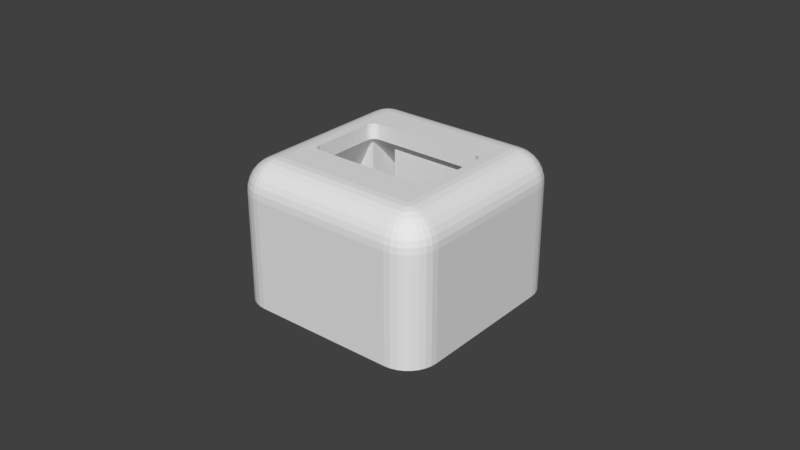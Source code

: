 # Source: pixel-power-top-4.blend  (saved by Blender 2.78.0; exported with 4.5.12 LTS)
import bpy
from mathutils import Matrix  # noqa: F401  (used for matrix-valued properties, if any)

bpy.ops.wm.read_factory_settings(use_empty=True)
scene = bpy.context.scene
scene.name = 'Scene'

# ---- collections
col_collection_1 = bpy.data.collections.new('Collection 1'); scene.collection.children.link(col_collection_1)

# ---- world
world_world = bpy.data.worlds.new('World'); scene.world = world_world
world_world.color = (0.05088, 0.05088, 0.05088)
world_world.use_sun_shadow = False
world_world.sun_shadow_jitter_overblur = 0.0
world_world.cycles.sampling_method = 'MANUAL'

# ---- meshes
me_cube_006 = bpy.data.meshes.new('Cube.006')
me_cube_006.from_pydata([(-0.01343, 0.015, 0.004948), (-0.01343, 0.015, 0.04133), (-0.01343, 0.03122, 0.004948), (-0.01343, 0.03122, 0.03), (0.01169, 0.015, 0.004948), (0.01169, 0.015, 0.04133), (0.01169, 0.03122, 0.004948), (0.01169, 0.03122, 0.03)], [], [(0, 1, 3, 2), (2, 3, 7, 6), (6, 7, 5, 4), (4, 5, 1, 0), (2, 6, 4, 0), (7, 3, 1, 5)])
me_cube_006.use_remesh_preserve_volume = False
me_cube_006.use_remesh_preserve_attributes = False
me_cube_006.use_mirror_vertex_groups = False
me_cube_006.update()
me_cube_005 = bpy.data.meshes.new('Cube.005')
me_cube_005.from_pydata([(-0.00275, 0.0, -0.002), (-0.00275, 0.03556, -0.002), (0.00275, 0.0, -0.002), (0.00275, 0.03556, -0.002), (-0.001754, 0.0, 0.00175), (-0.00275, 0.0, 0.0007544), (-0.001949, 0.0, 0.001731), (-0.002135, 0.0, 0.001674), (-0.002308, 0.0, 0.001582), (-0.002458, 0.0, 0.001458), (-0.002582, 0.0, 0.001308), (-0.002674, 0.0, 0.001135), (-0.002731, 0.0, 0.0009486), (-0.00275, 0.03556, 0.0007544), (-0.001754, 0.03556, 0.00175), (-0.002731, 0.03556, 0.0009486), (-0.002674, 0.03556, 0.001135), (-0.002582, 0.03556, 0.001308), (-0.002458, 0.03556, 0.001458), (-0.002308, 0.03556, 0.001582), (-0.002135, 0.03556, 0.001674), (-0.001949, 0.03556, 0.001731), (0.00275, 0.0, 0.0007544), (0.001754, 0.0, 0.00175), (0.002731, 0.0, 0.0009486), (0.002674, 0.0, 0.001135), (0.002582, 0.0, 0.001308), (0.002458, 0.0, 0.001458), (0.002308, 0.0, 0.001582), (0.002135, 0.0, 0.001674), (0.001949, 0.0, 0.001731), (0.001754, 0.03556, 0.00175), (0.00275, 0.03556, 0.0007544), (0.001949, 0.03556, 0.001731), (0.002135, 0.03556, 0.001674), (0.002308, 0.03556, 0.001582), (0.002458, 0.03556, 0.001458), (0.002582, 0.03556, 0.001308), (0.002674, 0.03556, 0.001135), (0.002731, 0.03556, 0.0009486)], [], [(31, 14, 4, 23), (3, 32, 22, 2), (0, 5, 13, 1), (1, 3, 2, 0), (1, 13, 15, 16, 17, 18, 19, 20, 21, 14, 31, 33, 34, 35, 36, 37, 38, 39, 32, 3), (4, 14, 21, 6), (6, 21, 20, 7), (7, 20, 19, 8), (8, 19, 18, 9), (9, 18, 17, 10), (10, 17, 16, 11), (11, 16, 15, 12), (12, 15, 13, 5), (31, 23, 30, 33), (33, 30, 29, 34), (34, 29, 28, 35), (35, 28, 27, 36), (36, 27, 26, 37), (37, 26, 25, 38), (38, 25, 24, 39), (39, 24, 22, 32), (2, 22, 24, 25, 26, 27, 28, 29, 30, 23, 4, 6, 7, 8, 9, 10, 11, 12, 5, 0)])
me_cube_005.use_remesh_preserve_volume = False
me_cube_005.use_remesh_preserve_attributes = False
me_cube_005.use_mirror_vertex_groups = False
me_cube_005.update()
me_cube_002 = bpy.data.meshes.new('Cube.002')
me_cube_002.from_pydata([(0.02225, 0.01275, 0.0359), (0.02025, 0.01017, 0.04), (0.0202, 0.01067, 0.04), (0.02169, 0.01275, 0.03692), (0.02025, 0.01275, -9.313e-10), (0.03, 0.01275, -9.313e-10), (0.03, 0.01275, 0.02), (0.0211, 0.01275, 0.03778), (0.02049, 0.01275, 0.03849), (0.02025, 0.01275, 0.03871), (0.02225, -0.01275, 0.0359), (0.0202, 0.01067, 0.045), (0.02025, 0.01017, 0.045), (0.02005, 0.01116, 0.04), (0.02025, 0.03, -9.313e-10), (0.02025, 0.01343, 0.0382), (0.02025, 0.01478, 0.03701), (0.02025, 0.01647, 0.03536), (0.02025, 0.01865, 0.03306), (0.02025, 0.02152, 0.02984), (0.02025, 0.03, 0.02), (0.02275, 0.03, -1.863e-09), (0.02416, 0.02986, -9.313e-10), (0.02552, 0.02945, -1.863e-09), (0.02678, 0.02878, -1.863e-09), (0.02788, 0.02788, -9.313e-10), (0.02878, 0.02678, -1.863e-09), (0.02945, 0.02552, -9.313e-10), (0.02986, 0.02416, -3.725e-09), (0.03, 0.02275, -3.725e-09), (0.03, -0.02275, -1.863e-09), (0.03, -0.01275, -9.313e-10), (0.03, -0.01275, 0.02), (0.03, 0.01888, -2.63e-09), (0.01981, 0.0116, 0.04), (0.01949, 0.01199, 0.04), (0.02025, -0.01017, 0.04), (0.023, 0.02251, 0.045), (0.02005, 0.01116, 0.045), (0.02025, -0.01017, 0.045), (-0.02025, 0.03, 0.02), (-0.02025, 0.03, -9.313e-10), (-0.02275, 0.03, -9.313e-10), (0.0191, 0.01231, 0.04), (0.01866, 0.01255, 0.04), (0.01817, 0.0127, 0.04), (0.01767, 0.01275, 0.04), (0.023, 0.033, 0.0), (0.02495, 0.03281, 0.0), (0.02683, 0.03224, 0.0), (0.02856, 0.03131, 0.0), (0.03131, 0.02856, 0.0), (0.03224, 0.02683, 0.0), (0.03281, 0.02495, 0.0), (0.033, 0.023, 0.0), (0.033, -0.023, 0.0), (0.02419, -0.01629, 5.508e-10), (0.02424, -0.01615, 5.446e-10), (0.02425, -0.016, 5.538e-10), (0.02424, -0.01585, 5.781e-10), (0.02419, -0.01571, 6.164e-10), (0.02412, -0.01558, 6.673e-10), (0.02403, -0.01547, 7.289e-10), (0.02392, -0.01538, 7.988e-10), (0.02379, -0.01531, 8.742e-10), (0.02365, -0.01526, 9.524e-10), (0.0235, -0.01525, 1.03e-09), (0.02335, -0.01526, 1.105e-09), (0.02321, -0.01531, 1.173e-09), (0.02308, -0.01538, 1.233e-09), (0.02297, -0.01547, 1.282e-09), (0.02288, -0.01558, 1.317e-09), (0.02281, -0.01571, 1.338e-09), (0.02276, -0.01585, 1.345e-09), (0.02275, -0.016, 1.335e-09), (0.02025, -0.01275, -9.313e-10), (0.0235, -0.01675, 8.59e-10), (0.02365, -0.01674, 7.844e-10), (0.02379, -0.01669, 7.159e-10), (0.02392, -0.01662, 6.563e-10), (0.02403, -0.01653, 6.077e-10), (0.02412, -0.01642, 5.721e-10), (0.02986, -0.02416, -1.863e-09), (0.02945, -0.02552, -1.863e-09), (0.02878, -0.02678, -1.863e-09), (0.02788, -0.02788, -1.863e-09), (0.02678, -0.02878, -1.863e-09), (0.02552, -0.02945, -1.863e-09), (0.02416, -0.02986, -9.313e-10), (0.02275, -0.03, -1.863e-09), (0.02025, -0.03, -9.313e-10), (0.02276, -0.01615, 1.311e-09), (0.02281, -0.01629, 1.273e-09), (0.02288, -0.01642, 1.222e-09), (0.02297, -0.01653, 1.16e-09), (0.02308, -0.01662, 1.091e-09), (0.02321, -0.01669, 1.015e-09), (0.02335, -0.01674, 9.369e-10), (0.02025, -0.01275, 0.03871), (0.02049, -0.01275, 0.03849), (0.0211, -0.01275, 0.03778), (0.02169, -0.01275, 0.03692), (0.01981, 0.0116, 0.045), (0.01949, 0.01199, 0.045), (0.0202, -0.01067, 0.04), (0.0202, -0.01067, 0.045), (-0.02025, 0.02152, 0.02984), (-0.02025, 0.01275, 0.03871), (-0.02025, 0.01275, -9.313e-10), (-0.02025, 0.01865, 0.03306), (-0.02025, 0.01647, 0.03536), (-0.02025, 0.01478, 0.03701), (-0.02025, 0.01343, 0.0382), (-0.0235, 0.01525, -1.84e-08), (-0.02335, 0.01526, -1.872e-08), (-0.02321, 0.01531, -1.9e-08), (-0.02308, 0.01538, -1.923e-08), (-0.02297, 0.01547, -1.939e-08), (-0.02288, 0.01558, -1.948e-08), (-0.02281, 0.01571, -1.95e-08), (-0.02276, 0.01585, -1.944e-08), (-0.02275, 0.016, -1.932e-08), (-0.02276, 0.01615, -1.912e-08), (-0.02552, 0.02945, -9.313e-10), (-0.02416, 0.02986, -9.313e-10), (-0.03, 0.01275, -9.313e-10), (-0.02425, 0.016, -1.582e-08), (-0.02424, 0.01585, -1.601e-08), (-0.02419, 0.01571, -1.627e-08), (-0.02412, 0.01558, -1.657e-08), (-0.02403, 0.01547, -1.692e-08), (-0.02392, 0.01538, -1.729e-08), (-0.02379, 0.01531, -1.766e-08), (-0.02365, 0.01526, -1.804e-08), (0.0191, 0.01231, 0.045), (0.01866, 0.01255, 0.045), (0.01817, 0.0127, 0.045), (0.01767, 0.01275, 0.045), (0.03007, 0.03007, 0.0), (-0.02275, -0.03, -1.863e-09), (-0.02025, -0.03, -9.313e-10), (-0.02025, -0.03, 0.02), (0.02025, -0.03, 0.02), (0.02025, -0.02152, 0.02984), (0.02025, -0.01865, 0.03306), (0.02025, -0.01647, 0.03536), (0.02025, -0.01478, 0.03701), (0.02025, -0.01343, 0.0382), (0.03281, -0.02495, 0.0), (0.03224, -0.02683, 0.0), (0.03131, -0.02856, 0.0), (0.02856, -0.03131, 0.0), (0.02683, -0.03224, 0.0), (0.02495, -0.03281, 0.0), (0.023, -0.033, 0.0), (0.01981, -0.0116, 0.04), (0.01949, -0.01199, 0.04), (0.02005, -0.01116, 0.04), (0.023, -0.02251, 0.045), (0.02005, -0.01116, 0.045), (-0.023, 0.033, 0.0), (-0.01949, 0.01199, 0.04), (-0.01981, 0.0116, 0.04), (-0.02049, 0.01275, 0.03849), (-0.0211, 0.01275, 0.03778), (-0.02169, 0.01275, 0.03692), (-0.02225, 0.01275, 0.0359), (-0.03, 0.01275, 0.02), (-0.01767, 0.01275, 0.04), (-0.01817, 0.0127, 0.04), (-0.01866, 0.01255, 0.04), (-0.0191, 0.01231, 0.04), (-0.02365, 0.01526, 0.02), (-0.0235, 0.01525, 0.02), (-0.02335, 0.01526, 0.02), (-0.02321, 0.01531, 0.02), (-0.02308, 0.01538, 0.02), (-0.02297, 0.01547, 0.02), (-0.02288, 0.01558, 0.02), (-0.02281, 0.01571, 0.02), (-0.02276, 0.01585, 0.02), (-0.02275, 0.016, 0.02), (-0.02276, 0.01615, 0.02), (-0.03, 0.02275, -1.863e-09), (-0.02986, 0.02416, -9.313e-10), (-0.02945, 0.02552, -9.313e-10), (-0.02878, 0.02678, -9.313e-10), (-0.02788, 0.02788, -9.313e-10), (-0.02678, 0.02878, -9.313e-10), (-0.02281, 0.01629, -1.887e-08), (-0.02288, 0.01642, -1.856e-08), (-0.02297, 0.01653, -1.822e-08), (-0.02308, 0.01662, -1.785e-08), (-0.02321, 0.01669, -1.747e-08), (-0.02335, 0.01674, -1.71e-08), (-0.0235, 0.01675, -1.674e-08), (-0.02365, 0.01674, -1.641e-08), (-0.02379, 0.01669, -1.613e-08), (-0.02392, 0.01662, -1.591e-08), (-0.02403, 0.01653, -1.574e-08), (-0.02412, 0.01642, -1.565e-08), (-0.02419, 0.01629, -1.563e-08), (-0.02424, 0.01615, -1.569e-08), (-0.02495, 0.03281, 0.0), (-0.02425, 0.016, 0.02), (-0.02424, 0.01585, 0.02), (-0.02419, 0.01571, 0.02), (-0.02412, 0.01558, 0.02), (-0.02403, 0.01547, 0.02), (-0.02392, 0.01538, 0.02), (-0.02379, 0.01531, 0.02), (-0.01767, 0.01275, 0.045), (0.02495, 0.03281, 0.035), (0.023, 0.033, 0.035), (0.02683, 0.03224, 0.035), (0.02856, 0.03131, 0.035), (0.03007, 0.03007, 0.035), (0.03131, 0.02856, 0.035), (0.03224, 0.02683, 0.035), (0.03281, 0.02495, 0.035), (0.033, 0.023, 0.035), (0.033, -0.023, 0.035), (-0.023, -0.033, 0.0), (-0.03, -0.01275, -9.313e-10), (-0.02025, -0.01275, -9.313e-10), (-0.02416, -0.02986, -1.863e-09), (-0.02552, -0.02945, -9.313e-10), (-0.02678, -0.02878, -1.863e-09), (-0.02788, -0.02788, -1.863e-09), (-0.02878, -0.02678, -3.725e-09), (-0.02945, -0.02552, -3.725e-09), (-0.02986, -0.02416, -7.357e-08), (-0.03, -0.02275, -3.725e-09), (-0.02025, -0.01275, 0.03871), (-0.02025, -0.01343, 0.0382), (-0.02025, -0.01478, 0.03701), (-0.02025, -0.01647, 0.03536), (-0.02025, -0.01865, 0.03306), (-0.02025, -0.02152, 0.02984), (0.01767, -0.01275, 0.04), (0.01817, -0.0127, 0.04), (0.01866, -0.01255, 0.04), (0.0191, -0.01231, 0.04), (0.03007, -0.03007, 0.0), (0.01981, -0.0116, 0.045), (0.01949, -0.01199, 0.045), (0.02495, -0.0226, 0.04481), (0.02495, 0.0226, 0.04481), (-0.023, 0.033, 0.035), (-0.01981, 0.0116, 0.045), (-0.01949, 0.01199, 0.045), (-0.02005, 0.01116, 0.04), (-0.0202, 0.01067, 0.04), (-0.02025, 0.01017, 0.04), (-0.03, -0.01275, 0.02), (-0.03, 0.01998, -1.315e-09), (-0.01817, 0.0127, 0.045), (-0.01866, 0.01255, 0.045), (-0.0191, 0.01231, 0.045), (-0.02335, 0.01674, 0.02), (-0.02321, 0.01669, 0.02), (-0.02308, 0.01662, 0.02), (-0.02297, 0.01653, 0.02), (-0.02288, 0.01642, 0.02), (-0.02281, 0.01629, 0.02), (-0.02424, 0.01615, 0.02), (-0.02419, 0.01629, 0.02), (-0.02412, 0.01642, 0.02), (-0.02403, 0.01653, 0.02), (-0.02392, 0.01662, 0.02), (-0.02379, 0.01669, 0.02), (-0.02365, 0.01674, 0.02), (-0.0235, 0.01675, 0.02), (-0.033, 0.023, 0.0), (-0.03281, 0.02495, 0.0), (-0.03224, 0.02683, 0.0), (-0.03131, 0.02856, 0.0), (-0.02856, 0.03131, 0.0), (-0.02683, 0.03224, 0.0), (0.02251, 0.023, 0.045), (-0.02251, 0.023, 0.045), (0.02299, 0.03281, 0.03695), (0.02491, 0.03262, 0.03695), (0.02675, 0.03206, 0.03695), (0.02845, 0.03115, 0.03695), (0.02993, 0.02993, 0.03695), (0.03115, 0.02845, 0.03695), (0.03206, 0.02675, 0.03695), (0.03262, 0.02491, 0.03695), (0.03281, -0.02495, 0.035), (0.03281, 0.02299, 0.03695), (0.03281, -0.02299, 0.03695), (-0.02225, -0.01275, 0.0359), (-0.02169, -0.01275, 0.03692), (-0.0211, -0.01275, 0.03778), (-0.02049, -0.01275, 0.03849), (-0.02495, -0.03281, 0.0), (-0.02683, -0.03224, 0.0), (-0.02856, -0.03131, 0.0), (-0.03131, -0.02856, 0.0), (-0.03224, -0.02683, 0.0), (-0.03281, -0.02495, 0.0), (-0.033, -0.023, 0.0), (-0.01949, -0.01199, 0.04), (-0.01981, -0.0116, 0.04), (-0.0191, -0.01231, 0.04), (-0.01866, -0.01255, 0.04), (-0.01817, -0.0127, 0.04), (-0.01767, -0.01275, 0.04), (0.01817, -0.0127, 0.045), (0.01767, -0.01275, 0.045), (0.01866, -0.01255, 0.045), (0.0191, -0.01231, 0.045), (0.03224, -0.02683, 0.035), (0.03131, -0.02856, 0.035), (0.03007, -0.03007, 0.035), (0.02683, -0.03224, 0.035), (0.02856, -0.03131, 0.035), (0.02495, -0.03281, 0.035), (0.023, -0.033, 0.035), (-0.023, -0.033, 0.035), (0.02295, -0.02299, 0.045), (0.02488, -0.02337, 0.04481), (0.02683, -0.0227, 0.04424), (0.02683, 0.0227, 0.04424), (0.02297, 0.02297, 0.045), (-0.02495, 0.03281, 0.035), (-0.02299, 0.03281, 0.03695), (-0.023, 0.02251, 0.045), (-0.02005, 0.01116, 0.045), (-0.0202, 0.01067, 0.045), (-0.02025, 0.01017, 0.045), (-0.03007, 0.03007, 0.0), (-0.02683, 0.03224, 0.035), (0.02296, 0.03224, 0.03883), (0.0248, 0.03206, 0.03883), (0.02653, 0.03153, 0.03883), (0.02813, 0.03068, 0.03883), (0.02953, 0.02953, 0.03883), (0.03068, 0.02813, 0.03883), (0.03153, 0.02653, 0.03883), (0.03262, -0.02491, 0.03695), (0.03224, 0.02296, 0.03883), (0.03224, -0.02296, 0.03883), (-0.02025, -0.01017, 0.04), (-0.0202, -0.01067, 0.04), (-0.02005, -0.01116, 0.04), (-0.03007, -0.03007, 0.0), (-0.01981, -0.0116, 0.045), (-0.01949, -0.01199, 0.045), (-0.0191, -0.01231, 0.045), (-0.01866, -0.01255, 0.045), (-0.01817, -0.0127, 0.045), (-0.01767, -0.01275, 0.045), (0.03206, -0.02675, 0.03695), (0.03115, -0.02845, 0.03695), (0.02993, -0.02993, 0.03695), (0.02845, -0.03115, 0.03695), (0.02675, -0.03206, 0.03695), (0.02491, -0.03262, 0.03695), (0.02299, -0.03281, 0.03695), (-0.02299, -0.03281, 0.03695), (-0.02495, -0.03281, 0.035), (0.02251, -0.023, 0.045), (0.02477, -0.02373, 0.04481), (0.02672, -0.02374, 0.04424), (0.02856, -0.02278, 0.04331), (0.02856, 0.02278, 0.04331), (0.02488, 0.02337, 0.04481), (0.02672, 0.02374, 0.04424), (-0.02491, 0.03262, 0.03695), (-0.02296, 0.03224, 0.03883), (-0.02025, -0.01017, 0.045), (-0.03281, 0.02495, 0.035), (-0.033, 0.023, 0.035), (-0.03224, 0.02683, 0.035), (-0.03131, 0.02856, 0.035), (-0.03007, 0.03007, 0.035), (-0.02856, 0.03131, 0.035), (-0.02675, 0.03206, 0.03695), (0.0226, 0.02495, 0.04481), (-0.0226, 0.02495, 0.04481), (0.02337, 0.02488, 0.04481), (-0.02299, 0.02295, 0.045), (0.02292, 0.03131, 0.04056), (0.02462, 0.03115, 0.04056), (0.02618, 0.03067, 0.04056), (0.02761, 0.02991, 0.04056), (0.02887, 0.02887, 0.04056), (0.02991, 0.02761, 0.04056), (0.03067, 0.02618, 0.04056), (0.03206, 0.0248, 0.03883), (0.03206, -0.0248, 0.03883), (0.03131, 0.02292, 0.04056), (0.03131, -0.02292, 0.04056), (-0.0202, -0.01067, 0.045), (-0.02005, -0.01116, 0.045), (-0.02683, -0.03224, 0.035), (-0.02856, -0.03131, 0.035), (-0.03007, -0.03007, 0.035), (-0.03131, -0.02856, 0.035), (-0.03224, -0.02683, 0.035), (-0.03281, -0.02495, 0.035), (-0.033, -0.023, 0.035), (-0.023, -0.02251, 0.045), (0.03153, -0.02653, 0.03883), (0.03068, -0.02813, 0.03883), (0.02953, -0.02953, 0.03883), (0.02813, -0.03068, 0.03883), (0.02653, -0.03153, 0.03883), (0.02296, -0.03224, 0.03883), (-0.02296, -0.03224, 0.03883), (-0.02491, -0.03262, 0.03695), (0.0226, -0.02495, 0.04481), (0.02459, -0.02406, 0.04481), (0.02651, -0.02445, 0.04424), (0.02843, -0.02408, 0.04331), (0.03007, -0.02286, 0.04207), (0.03007, 0.02286, 0.04207), (0.02843, 0.02408, 0.04331), (0.02477, 0.02373, 0.04481), (0.02651, 0.02445, 0.04424), (-0.0248, 0.03206, 0.03883), (-0.02292, 0.03131, 0.04056), (-0.03281, 0.02299, 0.03695), (-0.03262, 0.02491, 0.03695), (-0.03206, 0.02675, 0.03695), (-0.03115, 0.02845, 0.03695), (-0.02993, 0.02993, 0.03695), (-0.02845, 0.03115, 0.03695), (-0.02653, 0.03153, 0.03883), (0.0227, 0.02683, 0.04424), (-0.0227, 0.02683, 0.04424), (-0.02337, 0.02488, 0.04481), (0.02373, 0.02477, 0.04481), (-0.02488, 0.02337, 0.04481), (0.02286, 0.03007, 0.04207), (0.02438, 0.02992, 0.04207), (0.0257, 0.02952, 0.04207), (0.02692, 0.02887, 0.04207), (0.02799, 0.02799, 0.04207), (0.02887, 0.02692, 0.04207), (0.02952, 0.0257, 0.04207), (0.03115, -0.02462, 0.04056), (0.03115, 0.02462, 0.04056), (-0.02675, -0.03206, 0.03695), (-0.02845, -0.03115, 0.03695), (-0.02993, -0.02993, 0.03695), (-0.03115, -0.02845, 0.03695), (-0.03206, -0.02675, 0.03695), (-0.03262, -0.02491, 0.03695), (-0.02251, -0.023, 0.045), (0.03067, -0.02618, 0.04056), (0.02991, -0.02761, 0.04056), (0.02887, -0.02887, 0.04056), (0.02761, -0.02991, 0.04056), (0.02618, -0.03067, 0.04056), (0.0248, -0.03206, 0.03883), (0.02292, -0.03131, 0.04056), (-0.02292, -0.03131, 0.04056), (-0.0248, -0.03206, 0.03883), (0.02337, -0.02488, 0.04481), (-0.0226, -0.02495, 0.04481), (0.02435, -0.02435, 0.04481), (0.02616, -0.02511, 0.04424), (0.02811, -0.02512, 0.04331), (0.02992, -0.02438, 0.04207), (0.02992, 0.02438, 0.04207), (0.02811, 0.02512, 0.04331), (0.02459, 0.02406, 0.04481), (0.02616, 0.02511, 0.04424), (-0.02462, 0.03115, 0.04056), (-0.02286, 0.03007, 0.04207), (-0.02495, 0.0226, 0.04481), (-0.02495, -0.0226, 0.04481), (-0.03281, -0.02299, 0.03695), (-0.03224, 0.02296, 0.03883), (-0.03206, 0.0248, 0.03883), (-0.03153, 0.02653, 0.03883), (-0.03068, 0.02813, 0.03883), (-0.02953, 0.02953, 0.03883), (-0.02813, 0.03068, 0.03883), (0.02374, 0.02672, 0.04424), (0.02278, 0.02856, 0.04331), (-0.02278, 0.02856, 0.04331), (-0.02374, 0.02672, 0.04424), (-0.02373, 0.02477, 0.04481), (0.02406, 0.02459, 0.04481), (0.02445, 0.02651, 0.04424), (-0.02477, 0.02373, 0.04481), (0.02408, 0.02843, 0.04331), (0.02512, 0.02811, 0.04331), (0.02607, 0.0276, 0.04331), (0.02691, 0.02691, 0.04331), (0.0276, 0.02607, 0.04331), (-0.02653, -0.03153, 0.03883), (-0.02813, -0.03068, 0.03883), (-0.02953, -0.02953, 0.03883), (-0.03068, -0.02813, 0.03883), (-0.03153, -0.02653, 0.03883), (-0.02299, -0.02295, 0.045), (0.02952, -0.0257, 0.04207), (0.02887, -0.02692, 0.04207), (0.02799, -0.02799, 0.04207), (0.02692, -0.02887, 0.04207), (0.0257, -0.02952, 0.04207), (0.02462, -0.03115, 0.04056), (0.02286, -0.03007, 0.04207), (-0.02286, -0.03007, 0.04207), (-0.02462, -0.03115, 0.04056), (0.02373, -0.02477, 0.04481), (0.0227, -0.02683, 0.04424), (0.02374, -0.02672, 0.04424), (-0.02337, -0.02488, 0.04481), (-0.0227, -0.02683, 0.04424), (0.02406, -0.02459, 0.04481), (0.02568, -0.02568, 0.04424), (0.0276, -0.02607, 0.04331), (0.02435, 0.02435, 0.04481), (0.02568, 0.02568, 0.04424), (-0.02618, 0.03067, 0.04056), (-0.02438, 0.02992, 0.04207), (-0.02683, 0.0227, 0.04424), (-0.02683, -0.0227, 0.04424), (-0.03224, -0.02296, 0.03883), (-0.03131, 0.02292, 0.04056), (-0.03115, 0.02462, 0.04056), (-0.03067, 0.02618, 0.04056), (-0.02991, 0.02761, 0.04056), (-0.02887, 0.02887, 0.04056), (-0.02761, 0.02991, 0.04056), (-0.02408, 0.02843, 0.04331), (-0.02445, 0.02651, 0.04424), (-0.02406, 0.02459, 0.04481), (0.02511, 0.02616, 0.04424), (-0.02672, 0.02374, 0.04424), (-0.02459, 0.02406, 0.04481), (-0.02651, 0.02445, 0.04424), (-0.02618, -0.03067, 0.04056), (-0.02761, -0.02991, 0.04056), (-0.02887, -0.02887, 0.04056), (-0.02991, -0.02761, 0.04056), (-0.03067, -0.02618, 0.04056), (-0.03206, -0.0248, 0.03883), (0.02691, -0.02691, 0.04331), (0.02607, -0.0276, 0.04331), (0.02512, -0.02811, 0.04331), (0.02438, -0.02992, 0.04207), (0.02278, -0.02856, 0.04331), (-0.02278, -0.02856, 0.04331), (-0.02438, -0.02992, 0.04207), (0.02445, -0.02651, 0.04424), (0.02408, -0.02843, 0.04331), (-0.02373, -0.02477, 0.04481), (-0.02374, -0.02672, 0.04424), (0.02511, -0.02616, 0.04424), (-0.0257, 0.02952, 0.04207), (-0.02488, -0.02337, 0.04481), (-0.02672, -0.02374, 0.04424), (-0.02856, 0.02278, 0.04331), (-0.02856, -0.02278, 0.04331), (-0.03131, -0.02292, 0.04056), (-0.03007, 0.02286, 0.04207), (-0.02992, 0.02438, 0.04207), (-0.02952, 0.0257, 0.04207), (-0.02887, 0.02692, 0.04207), (-0.02799, 0.02799, 0.04207), (-0.02692, 0.02887, 0.04207), (-0.02512, 0.02811, 0.04331), (-0.02511, 0.02616, 0.04424), (-0.02435, 0.02435, 0.04481), (-0.02843, 0.02408, 0.04331), (-0.02616, 0.02511, 0.04424), (-0.0257, -0.02952, 0.04207), (-0.02692, -0.02887, 0.04207), (-0.02799, -0.02799, 0.04207), (-0.02887, -0.02692, 0.04207), (-0.02952, -0.0257, 0.04207), (-0.02408, -0.02843, 0.04331), (-0.02406, -0.02459, 0.04481), (-0.02445, -0.02651, 0.04424), (-0.02477, -0.02373, 0.04481), (-0.02651, -0.02445, 0.04424), (-0.02843, -0.02408, 0.04331), (-0.03007, -0.02286, 0.04207), (-0.03115, -0.02462, 0.04056), (-0.02811, 0.02512, 0.04331), (-0.0276, 0.02607, 0.04331), (-0.02691, 0.02691, 0.04331), (-0.02607, 0.0276, 0.04331), (-0.02568, 0.02568, 0.04424), (-0.02512, -0.02811, 0.04331), (-0.02607, -0.0276, 0.04331), (-0.02691, -0.02691, 0.04331), (-0.0276, -0.02607, 0.04331), (-0.02811, -0.02512, 0.04331), (-0.02992, -0.02438, 0.04207), (-0.02435, -0.02435, 0.04481), (-0.02511, -0.02616, 0.04424), (-0.02459, -0.02406, 0.04481), (-0.02616, -0.02511, 0.04424), (-0.02568, -0.02568, 0.04424), (0.02365, -0.01526, 0.02), (0.0235, -0.01525, 0.02), (0.02335, -0.01526, 0.02), (0.02379, -0.01531, 0.02), (0.02392, -0.01538, 0.02), (0.02403, -0.01547, 0.02), (0.02412, -0.01558, 0.02), (0.02419, -0.01571, 0.02), (0.02424, -0.01585, 0.02), (0.02425, -0.016, 0.02), (0.02424, -0.01615, 0.02), (0.02419, -0.01629, 0.02), (0.02412, -0.01642, 0.02), (0.02403, -0.01653, 0.02), (0.02392, -0.01662, 0.02), (0.02379, -0.01669, 0.02), (0.02365, -0.01674, 0.02), (0.0235, -0.01675, 0.02), (0.02335, -0.01674, 0.02), (0.02321, -0.01669, 0.02), (0.02308, -0.01662, 0.02), (0.02297, -0.01653, 0.02), (0.02288, -0.01642, 0.02), (0.02281, -0.01629, 0.02), (0.02276, -0.01615, 0.02), (0.02275, -0.016, 0.02), (0.02276, -0.01585, 0.02), (0.02281, -0.01571, 0.02), (0.02288, -0.01558, 0.02), (0.02297, -0.01547, 0.02), (0.02308, -0.01538, 0.02), (0.02321, -0.01531, 0.02)], [], [(0, 1, 2, 3), (4, 5, 6, 0, 3, 7, 8, 9), (1, 0, 6, 32, 10, 36), (11, 2, 1, 12), (3, 2, 13, 7), (14, 4, 9, 15, 16, 17, 18, 19, 20), (5, 4, 14, 21, 22, 23, 24, 25, 26, 27, 28, 29), (30, 31, 32, 6, 5, 29, 33), (7, 13, 34, 8), (8, 34, 35, 15, 9), (38, 13, 2, 11), (1, 36, 39, 12), (21, 14, 20, 40, 41, 42), (15, 35, 43, 16), (16, 43, 44, 17), (17, 44, 45, 18), (18, 45, 46, 19), (56, 57, 58, 59, 60, 61, 62, 63, 64, 65, 66, 67, 68, 69, 70, 71, 72, 73, 74, 75, 31), (76, 77, 78, 79, 80, 81, 56, 31, 30, 82, 83, 84, 85, 86, 87, 88, 89, 90, 75, 74, 91, 92, 93, 94, 95, 96, 97), (75, 98, 99, 100, 101, 10, 32, 31), (102, 34, 13, 38), (103, 35, 34, 102), (101, 104, 36, 10), (349, 348, 396, 395, 372, 331, 328, 404, 500, 451, 363, 321, 158, 37, 12, 39, 105, 159, 244, 245, 312, 311, 309, 310, 353, 352, 351, 350), (39, 36, 104, 105), (40, 20, 19, 46, 168, 106), (107, 108, 41, 40, 106, 109, 110, 111, 112), (113, 114, 115, 116, 117, 118, 119, 120, 121, 122, 123, 124, 42, 41, 108, 125, 126, 127, 128, 129, 130, 131, 132, 133), (134, 43, 35, 103), (135, 44, 43, 134), (136, 45, 44, 135), (137, 46, 45, 136), (51, 52, 53, 54, 33, 29, 28, 27, 26, 25, 24, 23, 22, 21, 42, 124, 123, 188, 187, 186, 185, 184, 183, 255, 273, 274, 275, 276, 332, 277, 278, 203, 160, 47, 48, 49, 50, 138), (139, 140, 141, 142, 90, 89), (98, 75, 90, 142, 143, 144, 145, 146, 147), (148, 149, 150, 243, 151, 152, 153, 154, 222, 296, 297, 298, 347, 299, 300, 301, 302, 273, 255, 232, 231, 230, 229, 228, 227, 226, 225, 139, 89, 88, 87, 86, 85, 84, 83, 82, 30, 33, 54, 55), (155, 99, 98, 147, 156), (100, 99, 155, 157), (100, 157, 104, 101), (105, 104, 157, 159), (112, 161, 162, 163, 107), (108, 107, 163, 164, 165, 166, 167, 125), (106, 168, 169, 109), (109, 169, 170, 110), (110, 170, 171, 111), (111, 171, 161, 112), (113, 133, 172, 173), (114, 113, 173, 174), (115, 114, 174, 175), (116, 115, 175, 176), (117, 116, 176, 177), (118, 117, 177, 178), (119, 118, 178, 179), (120, 119, 179, 180), (121, 120, 180, 181), (122, 121, 181, 182), (126, 125, 183, 184, 185, 186, 187, 188, 123, 122, 189, 190, 191, 192, 193, 194, 195, 196, 197, 198, 199, 200, 201, 202), (127, 126, 204, 205), (128, 127, 205, 206), (129, 128, 206, 207), (130, 129, 207, 208), (131, 130, 208, 209), (132, 131, 209, 210), (133, 132, 210, 172), (168, 46, 137, 211), (212, 48, 47, 213), (214, 49, 48, 212), (215, 50, 49, 214), (216, 138, 50, 215), (217, 51, 138, 216), (218, 52, 51, 217), (219, 53, 52, 218), (220, 54, 53, 219), (54, 220, 221, 55), (223, 224, 140, 139, 225, 226, 227, 228, 229, 230, 231, 232), (140, 224, 233, 234, 235, 236, 237, 238, 141), (143, 239, 240, 144), (144, 240, 241, 145), (145, 241, 242, 146), (146, 242, 156, 147), (244, 155, 156, 245), (159, 157, 155, 244), (246, 247, 37, 158), (160, 248, 213, 47), (249, 162, 161, 250), (163, 162, 251, 164), (164, 251, 252, 165), (165, 252, 253, 166), (166, 253, 344, 292, 254, 167), (183, 125, 167, 254, 223, 232, 255), (256, 169, 168, 211), (257, 170, 169, 256), (258, 171, 170, 257), (250, 161, 171, 258), (259, 260, 261, 262, 263, 264, 182, 181, 180, 179, 178, 177, 176, 175, 174, 173, 172, 210, 209, 208, 207, 206, 205, 204, 265, 266, 267, 268, 269, 270, 271, 272), (189, 122, 182, 264), (126, 202, 265, 204), (190, 189, 264, 263), (191, 190, 263, 262), (192, 191, 262, 261), (193, 192, 261, 260), (194, 193, 260, 259), (195, 194, 259, 272), (196, 195, 272, 271), (197, 196, 271, 270), (198, 197, 270, 269), (199, 198, 269, 268), (200, 199, 268, 267), (201, 200, 267, 266), (202, 201, 266, 265), (281, 282, 212, 213), (212, 282, 283, 214), (283, 284, 215, 214), (284, 285, 216, 215), (285, 286, 217, 216), (286, 287, 218, 217), (287, 288, 219, 218), (219, 288, 290, 220), (289, 148, 55, 221), (221, 220, 290, 291), (224, 223, 254, 292, 293, 294, 295, 233), (303, 234, 233, 295, 304), (234, 303, 305, 235), (235, 305, 306, 236), (236, 306, 307, 237), (237, 307, 308, 238), (308, 239, 143, 142, 141, 238), (309, 240, 239, 310), (311, 241, 240, 309), (312, 242, 241, 311), (245, 156, 242, 312), (313, 149, 148, 289), (314, 150, 149, 313), (315, 243, 150, 314), (316, 152, 151, 317), (317, 151, 243, 315), (318, 153, 152, 316), (319, 154, 153, 318), (154, 319, 320, 222), (158, 321, 322, 246), (323, 324, 247, 246), (37, 247, 368, 325), (248, 160, 203, 326), (213, 248, 327, 281), (329, 251, 162, 249), (330, 252, 251, 329), (331, 253, 252, 330), (383, 328, 331, 330, 329, 249, 250, 258, 257, 256, 211, 137, 136, 135, 134, 103, 102, 38, 11, 12, 37, 325, 279, 280), (326, 203, 278, 333), (334, 335, 282, 281), (336, 337, 284, 283), (337, 338, 285, 284), (338, 339, 286, 285), (339, 340, 287, 286), (287, 340, 391, 288), (291, 341, 289, 221), (291, 290, 342, 343), (292, 344, 345, 293), (293, 345, 346, 294), (294, 346, 304, 295), (303, 304, 348, 349), (305, 303, 349, 350), (306, 305, 350, 351), (307, 306, 351, 352), (308, 307, 352, 353), (239, 308, 353, 310), (289, 341, 354, 313), (354, 355, 314, 313), (355, 356, 315, 314), (357, 358, 316, 317), (356, 357, 317, 315), (358, 359, 318, 316), (318, 359, 360, 319), (360, 361, 320, 319), (222, 320, 362, 296), (321, 364, 322), (246, 322, 365, 323), (366, 367, 324, 323), (368, 247, 324, 369), (326, 370, 327, 248), (281, 327, 371, 334), (344, 253, 331, 372), (373, 274, 273, 374), (375, 275, 274, 373), (376, 276, 275, 375), (377, 332, 276, 376), (378, 277, 332, 377), (333, 278, 277, 378), (379, 370, 326, 333), (380, 381, 280, 279), (325, 382, 380, 279), (384, 385, 335, 334), (335, 336, 283, 282), (386, 387, 337, 336), (387, 388, 338, 337), (388, 389, 339, 338), (389, 390, 340, 339), (343, 392, 341, 291), (342, 290, 288, 391), (343, 342, 393, 394), (345, 344, 372, 395), (346, 345, 395, 396), (304, 346, 396, 348), (296, 362, 397, 297), (297, 397, 398, 298), (298, 398, 399, 347), (299, 400, 401, 300), (347, 399, 400, 299), (300, 401, 402, 301), (301, 402, 403, 302), (405, 406, 355, 354), (406, 407, 356, 355), (408, 409, 358, 357), (407, 408, 357, 356), (410, 411, 361, 360), (361, 412, 362, 320), (321, 414, 364), (365, 322, 364, 415), (323, 365, 416, 366), (417, 418, 367, 366), (369, 324, 367, 419), (420, 368, 369, 421), (325, 368, 420), (371, 327, 370, 422), (334, 371, 423, 384), (302, 403, 374, 273), (424, 425, 373, 374), (426, 427, 376, 375), (427, 428, 377, 376), (428, 429, 378, 377), (429, 379, 333, 378), (431, 432, 381, 380), (383, 280, 381, 433), (325, 434, 382), (436, 437, 385, 384), (385, 386, 336, 335), (438, 439, 387, 386), (387, 439, 440, 388), (440, 441, 389, 388), (441, 442, 390, 389), (394, 443, 392, 343), (392, 405, 354, 341), (444, 393, 342, 391), (394, 393, 418, 417), (445, 446, 398, 397), (446, 447, 399, 398), (448, 449, 401, 400), (447, 448, 400, 399), (449, 450, 402, 401), (452, 453, 406, 405), (453, 454, 407, 406), (455, 456, 409, 408), (454, 455, 408, 407), (457, 359, 358, 409), (410, 360, 359, 457), (458, 459, 411, 410), (411, 460, 412, 361), (461, 321, 363, 413), (363, 451, 462, 413), (321, 463, 414), (364, 414, 464, 415), (365, 415, 465, 416), (366, 416, 466, 417), (419, 367, 418, 467), (421, 369, 419, 468), (469, 420, 421, 470), (325, 420, 469), (422, 370, 379, 430), (471, 423, 371, 422), (384, 423, 472, 436), (404, 328, 473, 474), (475, 424, 374, 403), (476, 477, 425, 424), (426, 375, 373, 425), (478, 479, 427, 426), (479, 480, 428, 427), (480, 481, 429, 428), (481, 430, 379, 429), (380, 382, 482, 431), (483, 484, 432, 431), (433, 381, 432, 485), (383, 433, 486), (325, 487, 434), (434, 488, 482, 382), (473, 328, 383, 435), (383, 489, 435), (483, 490, 437, 436), (437, 438, 386, 385), (491, 492, 439, 438), (492, 493, 440, 439), (493, 494, 441, 440), (494, 468, 442, 441), (442, 467, 444, 390), (444, 391, 340, 390), (417, 466, 443, 394), (443, 452, 405, 392), (467, 418, 393, 444), (445, 397, 362, 412), (495, 496, 446, 445), (496, 497, 447, 446), (498, 499, 449, 448), (497, 498, 448, 447), (449, 499, 543, 450), (475, 403, 402, 450), (501, 502, 453, 452), (454, 453, 502, 503), (504, 505, 456, 455), (409, 456, 506, 457), (503, 504, 455, 454), (506, 458, 410, 457), (507, 508, 459, 458), (459, 509, 460, 411), (460, 495, 445, 412), (321, 461, 510), (461, 413, 511, 512), (451, 500, 513, 462), (413, 462, 514, 511), (321, 515, 463), (414, 463, 516, 464), (415, 464, 517, 465), (416, 465, 501, 466), (468, 419, 467, 442), (470, 421, 468, 494), (518, 469, 470, 519), (325, 469, 518), (471, 422, 430, 520), (521, 472, 423, 471), (436, 472, 484, 483), (404, 474, 557, 500), (474, 473, 522, 523), (524, 476, 424, 475), (525, 526, 477, 476), (477, 478, 426, 425), (527, 528, 479, 478), (528, 529, 480, 479), (529, 530, 481, 480), (530, 520, 430, 481), (431, 482, 490, 483), (485, 432, 484, 531), (486, 433, 485, 532), (383, 486, 533), (325, 518, 487), (434, 487, 534, 488), (473, 435, 535, 522), (383, 536, 489), (489, 537, 535, 435), (490, 491, 438, 437), (488, 534, 492, 491), (534, 519, 493, 492), (519, 470, 494, 493), (466, 501, 452, 443), (538, 539, 496, 495), (539, 540, 497, 496), (541, 542, 499, 498), (540, 541, 498, 497), (450, 543, 524, 475), (465, 517, 502, 501), (517, 544, 503, 502), (545, 546, 505, 504), (505, 547, 506, 456), (544, 545, 504, 503), (547, 507, 458, 506), (548, 549, 508, 507), (508, 550, 509, 459), (509, 538, 495, 460), (321, 510, 515), (510, 461, 512, 551), (512, 511, 548, 552), (500, 553, 513), (462, 513, 554, 514), (511, 514, 549, 548), (463, 515, 555, 516), (464, 516, 544, 517), (487, 518, 519, 534), (556, 521, 471, 520), (531, 484, 472, 521), (557, 474, 523, 558), (523, 522, 559, 560), (561, 525, 476, 524), (562, 563, 526, 525), (526, 527, 478, 477), (564, 565, 528, 527), (529, 528, 565, 566), (566, 567, 530, 529), (567, 556, 520, 530), (482, 488, 491, 490), (532, 485, 531, 568), (533, 486, 532, 569), (383, 533, 570), (522, 535, 571, 559), (383, 570, 536), (489, 536, 572, 537), (573, 574, 539, 538), (540, 539, 574, 575), (576, 577, 542, 541), (499, 542, 585, 543), (575, 576, 541, 540), (555, 551, 546, 545), (546, 552, 547, 505), (516, 555, 545, 544), (552, 548, 507, 547), (549, 578, 550, 508), (550, 573, 538, 509), (515, 510, 551, 555), (551, 512, 552, 546), (500, 579, 553), (554, 513, 553, 580), (514, 554, 578, 549), (568, 531, 521, 556), (500, 557, 581), (581, 557, 558, 582), (558, 523, 560, 583), (560, 559, 562, 584), (585, 561, 524, 543), (584, 562, 525, 561), (559, 571, 563, 562), (563, 564, 527, 526), (586, 587, 565, 564), (587, 588, 566, 565), (588, 589, 567, 566), (589, 568, 556, 567), (569, 532, 568, 589), (570, 533, 569, 590), (535, 537, 586, 571), (536, 570, 590, 572), (537, 572, 587, 586), (591, 592, 574, 573), (592, 593, 575, 574), (594, 595, 577, 576), (577, 596, 585, 542), (593, 594, 576, 575), (578, 591, 573, 550), (500, 597, 579), (553, 579, 598, 580), (554, 580, 591, 578), (500, 581, 599), (599, 581, 582, 600), (582, 558, 583, 595), (583, 560, 584, 596), (596, 584, 561, 585), (571, 586, 564, 563), (572, 590, 588, 587), (590, 569, 589, 588), (580, 598, 592, 591), (598, 601, 593, 592), (600, 582, 595, 594), (595, 583, 596, 577), (601, 600, 594, 593), (500, 599, 597), (579, 597, 601, 598), (597, 599, 600, 601), (66, 65, 602, 603), (67, 66, 603, 604), (602, 605, 606, 607, 608, 609, 610, 611, 612, 613, 614, 615, 616, 617, 618, 619, 620, 621, 622, 623, 624, 625, 626, 627, 628, 629, 630, 631, 632, 633, 604, 603), (65, 64, 605, 602), (68, 67, 604, 633), (69, 68, 633, 632), (70, 69, 632, 631), (71, 70, 631, 630), (72, 71, 630, 629), (73, 72, 629, 628), (74, 73, 628, 627), (91, 74, 627, 626), (92, 91, 626, 625), (93, 92, 625, 624), (94, 93, 624, 623), (95, 94, 623, 622), (96, 95, 622, 621), (97, 96, 621, 620), (76, 97, 620, 619), (77, 76, 619, 618), (78, 77, 618, 617), (79, 78, 617, 616), (80, 79, 616, 615), (81, 80, 615, 614), (56, 81, 614, 613), (57, 56, 613, 612), (58, 57, 612, 611), (59, 58, 611, 610), (60, 59, 610, 609), (61, 60, 609, 608), (62, 61, 608, 607), (63, 62, 607, 606), (64, 63, 606, 605)])
me_cube_002.use_remesh_preserve_volume = False
me_cube_002.use_remesh_preserve_attributes = False
me_cube_002.use_mirror_vertex_groups = False
me_cube_002.update()

# ---- objects
ob_cube = bpy.data.objects.new('Cube', me_cube_006)
ob_wire = bpy.data.objects.new('Wire', me_cube_005)
ob_base = bpy.data.objects.new('Base', me_cube_002)

# ---- transforms, parenting, visibility, modifiers, constraints
ob_cube.location = (0.0, 0.0, 0.0)
ob_cube.lineart.crease_threshold = 0.0
ob_wire.location = (0.0, 0.0, 0.0)
ob_wire.hide_viewport = True
ob_wire.lineart.crease_threshold = 0.0
ob_base.location = (0.0, 0.0, 0.0)
ob_base.lineart.crease_threshold = 0.0

# ---- collection membership
col_collection_1.objects.link(ob_cube)
col_collection_1.objects.link(ob_wire)
col_collection_1.objects.link(ob_base)

# ---- scene / render settings (as saved in the file)
scene.frame_start = 1; scene.frame_end = 250; scene.frame_set(1)
scene.render.engine = 'BLENDER_EEVEE_NEXT'
scene.render.resolution_percentage = 50
scene.render.dither_intensity = 0.0
scene.cycles.use_denoising = False
scene.cycles.samples = 128
scene.cycles.sampling_pattern = 'TABULATED_SOBOL'
scene.cycles.light_sampling_threshold = 0.0
scene.cycles.use_adaptive_sampling = False
scene.cycles.use_light_tree = False
scene.cycles.blur_glossy = 0.0
scene.cycles.sample_clamp_indirect = 0.0
scene.view_settings.view_transform = 'Standard'
bpy.context.view_layer.update()

# ---- added for rendering (the .blend has no active camera and no usable light): camera, sun
cam_auto = bpy.data.cameras.new('AutoCamera')
cam_auto.lens = 50.0
cam_auto.sensor_width = 36.0
cam_auto.clip_end = 1000.0
ob_auto_camera = bpy.data.objects.new('AutoCamera', cam_auto)
scene.collection.objects.link(ob_auto_camera)
ob_auto_camera.location = (0.185045, -0.220774, 0.169536)
ob_auto_camera.rotation_euler = (1.09748, -7.21219e-08, 0.694738)
scene.camera = ob_auto_camera
light_auto_sun = bpy.data.lights.new('AutoSun', 'SUN')
light_auto_sun.energy = 3.0
light_auto_sun.angle = 0.0523599
ob_auto_sun = bpy.data.objects.new('AutoSun', light_auto_sun)
scene.collection.objects.link(ob_auto_sun)
ob_auto_sun.rotation_euler = (0.872665, 0.174533, 0.523599)
bpy.context.view_layer.update()
